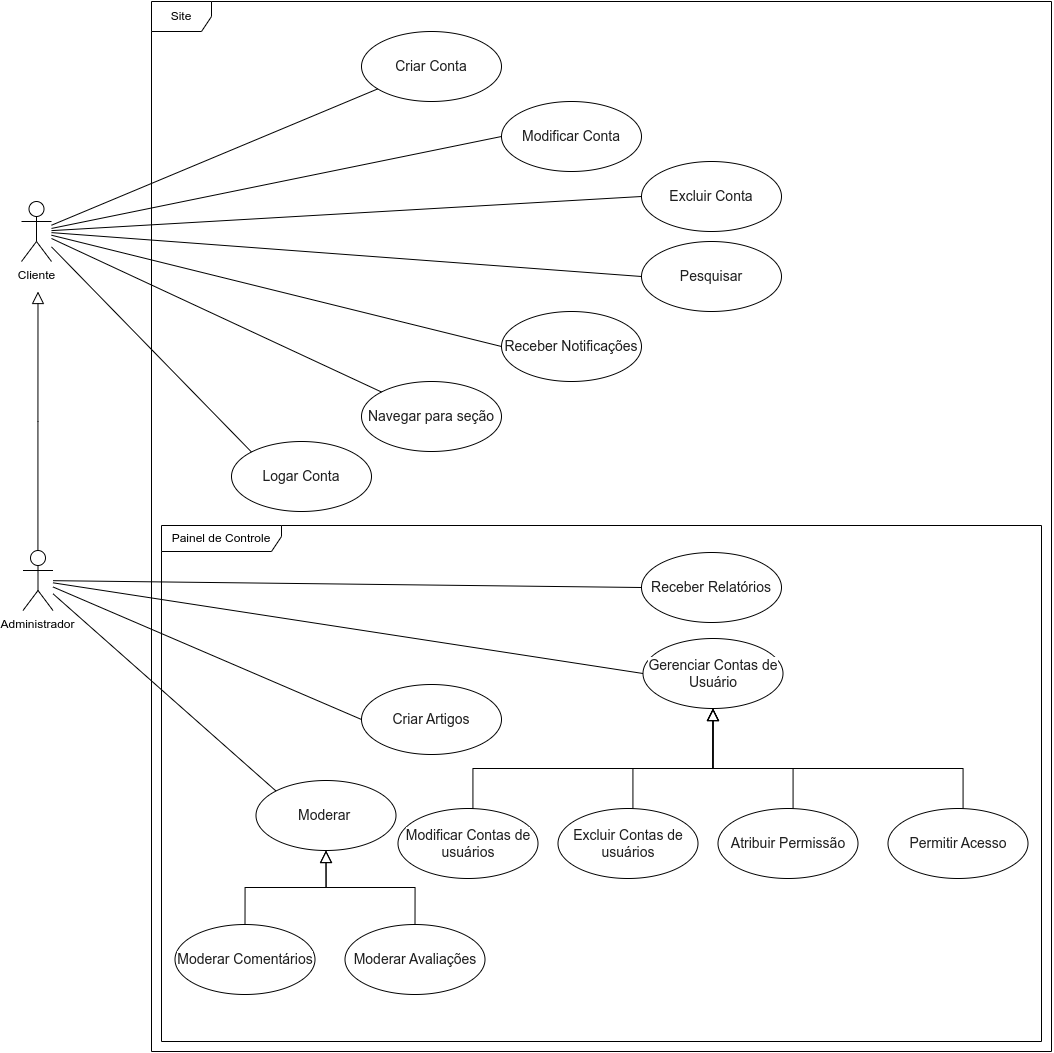

The diagram above was exported from draw.io. Its source (the exported page's mxGraphModel, read from the mxfile embedded in the PNG):
<mxGraphModel dx="1637" dy="686" grid="1" gridSize="10" guides="1" tooltips="1" connect="1" arrows="1" fold="1" page="0" pageScale="1" pageWidth="827" pageHeight="1169" math="0" shadow="0">
  <root>
    <mxCell id="0" />
    <mxCell id="1" parent="0" />
    <mxCell id="NEPEeL_0vxHLTKConVSX-59" value="" style="group" vertex="1" connectable="0" parent="1">
      <mxGeometry width="1030" height="1050" as="geometry" />
    </mxCell>
    <mxCell id="NEPEeL_0vxHLTKConVSX-48" value="Site" style="shape=umlFrame;whiteSpace=wrap;html=1;pointerEvents=0;" vertex="1" parent="NEPEeL_0vxHLTKConVSX-59">
      <mxGeometry x="130" width="900" height="1050" as="geometry" />
    </mxCell>
    <mxCell id="NEPEeL_0vxHLTKConVSX-53" value="Painel de Controle" style="shape=umlFrame;whiteSpace=wrap;html=1;pointerEvents=0;width=120;height=26;" vertex="1" parent="NEPEeL_0vxHLTKConVSX-59">
      <mxGeometry x="140" y="524" width="880" height="516" as="geometry" />
    </mxCell>
    <mxCell id="p-8zzWb7aTDhKdzjHRjA-1" value="Cliente&lt;br&gt;" style="shape=umlActor;verticalLabelPosition=bottom;verticalAlign=top;html=1;outlineConnect=0;" parent="NEPEeL_0vxHLTKConVSX-59" vertex="1">
      <mxGeometry y="200" width="30" height="60" as="geometry" />
    </mxCell>
    <mxCell id="NEPEeL_0vxHLTKConVSX-45" style="edgeStyle=orthogonalEdgeStyle;rounded=0;orthogonalLoop=1;jettySize=auto;html=1;endArrow=block;endFill=0;endSize=10;" edge="1" parent="NEPEeL_0vxHLTKConVSX-59" source="p-8zzWb7aTDhKdzjHRjA-3">
      <mxGeometry relative="1" as="geometry">
        <mxPoint x="16.5" y="290" as="targetPoint" />
      </mxGeometry>
    </mxCell>
    <mxCell id="p-8zzWb7aTDhKdzjHRjA-3" value="Administrador" style="shape=umlActor;verticalLabelPosition=bottom;verticalAlign=top;html=1;outlineConnect=0;" parent="NEPEeL_0vxHLTKConVSX-59" vertex="1">
      <mxGeometry x="1.5" y="549" width="30" height="60" as="geometry" />
    </mxCell>
    <mxCell id="NEPEeL_0vxHLTKConVSX-2" value="&lt;span style=&quot;color: rgb(31, 31, 31); font-family: &amp;quot;Google Sans&amp;quot;, &amp;quot;Helvetica Neue&amp;quot;, sans-serif; font-size: 14px; font-style: normal; font-variant-ligatures: normal; font-variant-caps: normal; font-weight: 400; letter-spacing: normal; orphans: 2; text-align: start; text-indent: 0px; text-transform: none; widows: 2; word-spacing: 0px; -webkit-text-stroke-width: 0px; background-color: rgb(255, 255, 255); text-decoration-thickness: initial; text-decoration-style: initial; text-decoration-color: initial; float: none; display: inline !important;&quot;&gt;Modificar Conta&lt;/span&gt;" style="ellipse;whiteSpace=wrap;html=1;" vertex="1" parent="NEPEeL_0vxHLTKConVSX-59">
      <mxGeometry x="480" y="100" width="140" height="70" as="geometry" />
    </mxCell>
    <mxCell id="NEPEeL_0vxHLTKConVSX-24" style="rounded=0;orthogonalLoop=1;jettySize=auto;html=1;entryX=0;entryY=0.5;entryDx=0;entryDy=0;endArrow=none;endFill=0;" edge="1" parent="NEPEeL_0vxHLTKConVSX-59" source="p-8zzWb7aTDhKdzjHRjA-1" target="NEPEeL_0vxHLTKConVSX-2">
      <mxGeometry relative="1" as="geometry">
        <mxPoint x="620" y="344" as="targetPoint" />
      </mxGeometry>
    </mxCell>
    <mxCell id="NEPEeL_0vxHLTKConVSX-5" value="&lt;span style=&quot;color: rgb(31, 31, 31); font-family: &amp;quot;Google Sans&amp;quot;, &amp;quot;Helvetica Neue&amp;quot;, sans-serif; font-size: 14px; font-style: normal; font-variant-ligatures: normal; font-variant-caps: normal; font-weight: 400; letter-spacing: normal; orphans: 2; text-align: start; text-indent: 0px; text-transform: none; widows: 2; word-spacing: 0px; -webkit-text-stroke-width: 0px; background-color: rgb(255, 255, 255); text-decoration-thickness: initial; text-decoration-style: initial; text-decoration-color: initial; float: none; display: inline !important;&quot;&gt;Pesquisar&lt;/span&gt;" style="ellipse;whiteSpace=wrap;html=1;" vertex="1" parent="NEPEeL_0vxHLTKConVSX-59">
      <mxGeometry x="620" y="240" width="140" height="70" as="geometry" />
    </mxCell>
    <mxCell id="NEPEeL_0vxHLTKConVSX-25" style="rounded=0;orthogonalLoop=1;jettySize=auto;html=1;endArrow=none;endFill=0;entryX=0;entryY=0.5;entryDx=0;entryDy=0;" edge="1" parent="NEPEeL_0vxHLTKConVSX-59" source="p-8zzWb7aTDhKdzjHRjA-1" target="NEPEeL_0vxHLTKConVSX-5">
      <mxGeometry relative="1" as="geometry">
        <mxPoint x="830" y="355" as="targetPoint" />
      </mxGeometry>
    </mxCell>
    <mxCell id="NEPEeL_0vxHLTKConVSX-6" value="&lt;span style=&quot;color: rgb(31, 31, 31); font-family: &amp;quot;Google Sans&amp;quot;, &amp;quot;Helvetica Neue&amp;quot;, sans-serif; font-size: 14px; font-style: normal; font-variant-ligatures: normal; font-variant-caps: normal; font-weight: 400; letter-spacing: normal; orphans: 2; text-align: start; text-indent: 0px; text-transform: none; widows: 2; word-spacing: 0px; -webkit-text-stroke-width: 0px; background-color: rgb(255, 255, 255); text-decoration-thickness: initial; text-decoration-style: initial; text-decoration-color: initial; float: none; display: inline !important;&quot;&gt;Receber Notificações&lt;/span&gt;" style="ellipse;whiteSpace=wrap;html=1;" vertex="1" parent="NEPEeL_0vxHLTKConVSX-59">
      <mxGeometry x="480" y="310" width="140" height="70" as="geometry" />
    </mxCell>
    <mxCell id="NEPEeL_0vxHLTKConVSX-22" style="rounded=0;orthogonalLoop=1;jettySize=auto;html=1;entryX=0;entryY=0.5;entryDx=0;entryDy=0;endArrow=none;endFill=0;" edge="1" parent="NEPEeL_0vxHLTKConVSX-59" source="p-8zzWb7aTDhKdzjHRjA-1" target="NEPEeL_0vxHLTKConVSX-6">
      <mxGeometry relative="1" as="geometry" />
    </mxCell>
    <mxCell id="NEPEeL_0vxHLTKConVSX-7" value="&lt;span style=&quot;color: rgb(31, 31, 31); font-family: &amp;quot;Google Sans&amp;quot;, &amp;quot;Helvetica Neue&amp;quot;, sans-serif; font-size: 14px; font-style: normal; font-variant-ligatures: normal; font-variant-caps: normal; font-weight: 400; letter-spacing: normal; orphans: 2; text-align: start; text-indent: 0px; text-transform: none; widows: 2; word-spacing: 0px; -webkit-text-stroke-width: 0px; background-color: rgb(255, 255, 255); text-decoration-thickness: initial; text-decoration-style: initial; text-decoration-color: initial; float: none; display: inline !important;&quot;&gt;Modificar Contas de usuários&lt;/span&gt;" style="ellipse;whiteSpace=wrap;html=1;" vertex="1" parent="NEPEeL_0vxHLTKConVSX-59">
      <mxGeometry x="376.5" y="807" width="140" height="70" as="geometry" />
    </mxCell>
    <mxCell id="NEPEeL_0vxHLTKConVSX-8" value="&lt;span style=&quot;color: rgb(31, 31, 31); font-family: &amp;quot;Google Sans&amp;quot;, &amp;quot;Helvetica Neue&amp;quot;, sans-serif; font-size: 14px; font-style: normal; font-variant-ligatures: normal; font-variant-caps: normal; font-weight: 400; letter-spacing: normal; orphans: 2; text-align: start; text-indent: 0px; text-transform: none; widows: 2; word-spacing: 0px; -webkit-text-stroke-width: 0px; background-color: rgb(255, 255, 255); text-decoration-thickness: initial; text-decoration-style: initial; text-decoration-color: initial; float: none; display: inline !important;&quot;&gt;Gerenciar Contas de Usuário&lt;/span&gt;" style="ellipse;whiteSpace=wrap;html=1;" vertex="1" parent="NEPEeL_0vxHLTKConVSX-59">
      <mxGeometry x="621.5" y="637" width="140" height="70" as="geometry" />
    </mxCell>
    <mxCell id="NEPEeL_0vxHLTKConVSX-56" style="edgeStyle=none;shape=connector;rounded=0;orthogonalLoop=1;jettySize=auto;html=1;entryX=0;entryY=0.5;entryDx=0;entryDy=0;labelBackgroundColor=default;strokeColor=default;align=center;verticalAlign=middle;fontFamily=Helvetica;fontSize=11;fontColor=default;endArrow=none;endFill=0;" edge="1" parent="NEPEeL_0vxHLTKConVSX-59" source="p-8zzWb7aTDhKdzjHRjA-3" target="NEPEeL_0vxHLTKConVSX-8">
      <mxGeometry relative="1" as="geometry" />
    </mxCell>
    <mxCell id="NEPEeL_0vxHLTKConVSX-35" style="edgeStyle=orthogonalEdgeStyle;rounded=0;orthogonalLoop=1;jettySize=auto;html=1;endArrow=block;endFill=0;endSize=10;exitX=0.5;exitY=0;exitDx=0;exitDy=0;entryX=0.5;entryY=1;entryDx=0;entryDy=0;" edge="1" parent="NEPEeL_0vxHLTKConVSX-59" source="NEPEeL_0vxHLTKConVSX-7" target="NEPEeL_0vxHLTKConVSX-8">
      <mxGeometry relative="1" as="geometry">
        <mxPoint x="691.5" y="667" as="targetPoint" />
        <Array as="points">
          <mxPoint x="451.5" y="807" />
          <mxPoint x="451.5" y="767" />
          <mxPoint x="691.5" y="767" />
        </Array>
      </mxGeometry>
    </mxCell>
    <mxCell id="NEPEeL_0vxHLTKConVSX-9" value="&lt;span style=&quot;color: rgb(31, 31, 31); font-family: &amp;quot;Google Sans&amp;quot;, &amp;quot;Helvetica Neue&amp;quot;, sans-serif; font-size: 14px; font-style: normal; font-variant-ligatures: normal; font-variant-caps: normal; font-weight: 400; letter-spacing: normal; orphans: 2; text-align: start; text-indent: 0px; text-transform: none; widows: 2; word-spacing: 0px; -webkit-text-stroke-width: 0px; background-color: rgb(255, 255, 255); text-decoration-thickness: initial; text-decoration-style: initial; text-decoration-color: initial; float: none; display: inline !important;&quot;&gt;Navegar para seção&lt;/span&gt;" style="ellipse;whiteSpace=wrap;html=1;" vertex="1" parent="NEPEeL_0vxHLTKConVSX-59">
      <mxGeometry x="340" y="380" width="140" height="70" as="geometry" />
    </mxCell>
    <mxCell id="NEPEeL_0vxHLTKConVSX-21" style="rounded=0;orthogonalLoop=1;jettySize=auto;html=1;entryX=0;entryY=0;entryDx=0;entryDy=0;endArrow=none;endFill=0;" edge="1" parent="NEPEeL_0vxHLTKConVSX-59" source="p-8zzWb7aTDhKdzjHRjA-1" target="NEPEeL_0vxHLTKConVSX-9">
      <mxGeometry relative="1" as="geometry" />
    </mxCell>
    <mxCell id="NEPEeL_0vxHLTKConVSX-33" style="edgeStyle=orthogonalEdgeStyle;rounded=0;orthogonalLoop=1;jettySize=auto;html=1;endArrow=block;endFill=0;endSize=10;exitX=0.5;exitY=0;exitDx=0;exitDy=0;entryX=0.5;entryY=1;entryDx=0;entryDy=0;" edge="1" parent="NEPEeL_0vxHLTKConVSX-59" source="NEPEeL_0vxHLTKConVSX-10" target="NEPEeL_0vxHLTKConVSX-8">
      <mxGeometry relative="1" as="geometry">
        <mxPoint x="691.5" y="667" as="targetPoint" />
        <Array as="points">
          <mxPoint x="771.5" y="807" />
          <mxPoint x="771.5" y="767" />
          <mxPoint x="691.5" y="767" />
        </Array>
      </mxGeometry>
    </mxCell>
    <mxCell id="NEPEeL_0vxHLTKConVSX-17" style="edgeStyle=orthogonalEdgeStyle;rounded=0;orthogonalLoop=1;jettySize=auto;html=1;endArrow=block;endFill=0;endSize=10;exitX=0.5;exitY=0;exitDx=0;exitDy=0;entryX=0.5;entryY=1;entryDx=0;entryDy=0;" edge="1" parent="NEPEeL_0vxHLTKConVSX-59" source="NEPEeL_0vxHLTKConVSX-11" target="NEPEeL_0vxHLTKConVSX-8">
      <mxGeometry relative="1" as="geometry">
        <mxPoint x="681.5" y="767" as="targetPoint" />
        <Array as="points">
          <mxPoint x="941.5" y="767" />
          <mxPoint x="691.5" y="767" />
        </Array>
      </mxGeometry>
    </mxCell>
    <mxCell id="NEPEeL_0vxHLTKConVSX-11" value="&lt;span style=&quot;color: rgb(31, 31, 31); font-family: &amp;quot;Google Sans&amp;quot;, &amp;quot;Helvetica Neue&amp;quot;, sans-serif; font-size: 14px; font-style: normal; font-variant-ligatures: normal; font-variant-caps: normal; font-weight: 400; letter-spacing: normal; orphans: 2; text-align: start; text-indent: 0px; text-transform: none; widows: 2; word-spacing: 0px; -webkit-text-stroke-width: 0px; background-color: rgb(255, 255, 255); text-decoration-thickness: initial; text-decoration-style: initial; text-decoration-color: initial; float: none; display: inline !important;&quot;&gt;Permitir Acesso&lt;/span&gt;" style="ellipse;whiteSpace=wrap;html=1;" vertex="1" parent="NEPEeL_0vxHLTKConVSX-59">
      <mxGeometry x="866.5" y="807" width="140" height="70" as="geometry" />
    </mxCell>
    <mxCell id="NEPEeL_0vxHLTKConVSX-34" style="edgeStyle=orthogonalEdgeStyle;rounded=0;orthogonalLoop=1;jettySize=auto;html=1;endArrow=block;endFill=0;endSize=10;exitX=0.5;exitY=0;exitDx=0;exitDy=0;entryX=0.5;entryY=1;entryDx=0;entryDy=0;" edge="1" parent="NEPEeL_0vxHLTKConVSX-59" source="NEPEeL_0vxHLTKConVSX-12" target="NEPEeL_0vxHLTKConVSX-8">
      <mxGeometry relative="1" as="geometry">
        <mxPoint x="691.5" y="667" as="targetPoint" />
        <mxPoint x="561.4988235294118" y="875.5925753598619" as="sourcePoint" />
        <Array as="points">
          <mxPoint x="611.5" y="807" />
          <mxPoint x="611.5" y="767" />
          <mxPoint x="691.5" y="767" />
        </Array>
      </mxGeometry>
    </mxCell>
    <mxCell id="NEPEeL_0vxHLTKConVSX-12" value="&lt;span style=&quot;color: rgb(31, 31, 31); font-family: &amp;quot;Google Sans&amp;quot;, &amp;quot;Helvetica Neue&amp;quot;, sans-serif; font-size: 14px; font-style: normal; font-variant-ligatures: normal; font-variant-caps: normal; font-weight: 400; letter-spacing: normal; orphans: 2; text-align: start; text-indent: 0px; text-transform: none; widows: 2; word-spacing: 0px; -webkit-text-stroke-width: 0px; background-color: rgb(255, 255, 255); text-decoration-thickness: initial; text-decoration-style: initial; text-decoration-color: initial; float: none; display: inline !important;&quot;&gt;Excluir Contas de usuários&lt;/span&gt;" style="ellipse;whiteSpace=wrap;html=1;" vertex="1" parent="NEPEeL_0vxHLTKConVSX-59">
      <mxGeometry x="536.5" y="807" width="140" height="70" as="geometry" />
    </mxCell>
    <mxCell id="NEPEeL_0vxHLTKConVSX-13" value="&lt;span style=&quot;color: rgb(31, 31, 31); font-family: &amp;quot;Google Sans&amp;quot;, &amp;quot;Helvetica Neue&amp;quot;, sans-serif; font-size: 14px; font-style: normal; font-variant-ligatures: normal; font-variant-caps: normal; font-weight: 400; letter-spacing: normal; orphans: 2; text-align: start; text-indent: 0px; text-transform: none; widows: 2; word-spacing: 0px; -webkit-text-stroke-width: 0px; background-color: rgb(255, 255, 255); text-decoration-thickness: initial; text-decoration-style: initial; text-decoration-color: initial; float: none; display: inline !important;&quot;&gt;Criar Conta&lt;/span&gt;" style="ellipse;whiteSpace=wrap;html=1;" vertex="1" parent="NEPEeL_0vxHLTKConVSX-59">
      <mxGeometry x="340" y="30" width="140" height="70" as="geometry" />
    </mxCell>
    <mxCell id="NEPEeL_0vxHLTKConVSX-20" style="rounded=0;orthogonalLoop=1;jettySize=auto;html=1;endArrow=none;endFill=0;" edge="1" parent="NEPEeL_0vxHLTKConVSX-59" source="p-8zzWb7aTDhKdzjHRjA-1" target="NEPEeL_0vxHLTKConVSX-13">
      <mxGeometry relative="1" as="geometry" />
    </mxCell>
    <mxCell id="NEPEeL_0vxHLTKConVSX-14" value="&lt;span style=&quot;color: rgb(31, 31, 31); font-family: &amp;quot;Google Sans&amp;quot;, &amp;quot;Helvetica Neue&amp;quot;, sans-serif; font-size: 14px; font-style: normal; font-variant-ligatures: normal; font-variant-caps: normal; font-weight: 400; letter-spacing: normal; orphans: 2; text-align: start; text-indent: 0px; text-transform: none; widows: 2; word-spacing: 0px; -webkit-text-stroke-width: 0px; background-color: rgb(255, 255, 255); text-decoration-thickness: initial; text-decoration-style: initial; text-decoration-color: initial; float: none; display: inline !important;&quot;&gt;Excluir Conta&lt;/span&gt;" style="ellipse;whiteSpace=wrap;html=1;" vertex="1" parent="NEPEeL_0vxHLTKConVSX-59">
      <mxGeometry x="620" y="160" width="140" height="70" as="geometry" />
    </mxCell>
    <mxCell id="NEPEeL_0vxHLTKConVSX-23" style="rounded=0;orthogonalLoop=1;jettySize=auto;html=1;entryX=0;entryY=0.5;entryDx=0;entryDy=0;endArrow=none;endFill=0;" edge="1" parent="NEPEeL_0vxHLTKConVSX-59" source="p-8zzWb7aTDhKdzjHRjA-1" target="NEPEeL_0vxHLTKConVSX-14">
      <mxGeometry relative="1" as="geometry" />
    </mxCell>
    <mxCell id="NEPEeL_0vxHLTKConVSX-27" value="&lt;span style=&quot;color: rgb(31, 31, 31); font-family: &amp;quot;Google Sans&amp;quot;, &amp;quot;Helvetica Neue&amp;quot;, sans-serif; font-size: 14px; font-style: normal; font-variant-ligatures: normal; font-variant-caps: normal; font-weight: 400; letter-spacing: normal; orphans: 2; text-align: start; text-indent: 0px; text-transform: none; widows: 2; word-spacing: 0px; -webkit-text-stroke-width: 0px; background-color: rgb(255, 255, 255); text-decoration-thickness: initial; text-decoration-style: initial; text-decoration-color: initial; float: none; display: inline !important;&quot;&gt;Criar Artigos&lt;br&gt;&lt;/span&gt;" style="ellipse;whiteSpace=wrap;html=1;" vertex="1" parent="NEPEeL_0vxHLTKConVSX-59">
      <mxGeometry x="340" y="683" width="140" height="70" as="geometry" />
    </mxCell>
    <mxCell id="NEPEeL_0vxHLTKConVSX-57" style="edgeStyle=none;shape=connector;rounded=0;orthogonalLoop=1;jettySize=auto;html=1;entryX=0;entryY=0.5;entryDx=0;entryDy=0;labelBackgroundColor=default;strokeColor=default;align=center;verticalAlign=middle;fontFamily=Helvetica;fontSize=11;fontColor=default;endArrow=none;endFill=0;" edge="1" parent="NEPEeL_0vxHLTKConVSX-59" source="p-8zzWb7aTDhKdzjHRjA-3" target="NEPEeL_0vxHLTKConVSX-27">
      <mxGeometry relative="1" as="geometry" />
    </mxCell>
    <mxCell id="NEPEeL_0vxHLTKConVSX-28" value="&lt;span style=&quot;color: rgb(31, 31, 31); font-family: &amp;quot;Google Sans&amp;quot;, &amp;quot;Helvetica Neue&amp;quot;, sans-serif; font-size: 14px; font-style: normal; font-variant-ligatures: normal; font-variant-caps: normal; font-weight: 400; letter-spacing: normal; orphans: 2; text-align: start; text-indent: 0px; text-transform: none; widows: 2; word-spacing: 0px; -webkit-text-stroke-width: 0px; background-color: rgb(255, 255, 255); text-decoration-thickness: initial; text-decoration-style: initial; text-decoration-color: initial; float: none; display: inline !important;&quot;&gt;Moderar&amp;nbsp;&lt;br&gt;&lt;/span&gt;" style="ellipse;whiteSpace=wrap;html=1;" vertex="1" parent="NEPEeL_0vxHLTKConVSX-59">
      <mxGeometry x="234.5" y="779" width="140" height="70" as="geometry" />
    </mxCell>
    <mxCell id="NEPEeL_0vxHLTKConVSX-58" style="edgeStyle=none;shape=connector;rounded=0;orthogonalLoop=1;jettySize=auto;html=1;entryX=0;entryY=0;entryDx=0;entryDy=0;labelBackgroundColor=default;strokeColor=default;align=center;verticalAlign=middle;fontFamily=Helvetica;fontSize=11;fontColor=default;endArrow=none;endFill=0;" edge="1" parent="NEPEeL_0vxHLTKConVSX-59" source="p-8zzWb7aTDhKdzjHRjA-3" target="NEPEeL_0vxHLTKConVSX-28">
      <mxGeometry relative="1" as="geometry" />
    </mxCell>
    <mxCell id="NEPEeL_0vxHLTKConVSX-32" style="edgeStyle=orthogonalEdgeStyle;rounded=0;orthogonalLoop=1;jettySize=auto;html=1;endArrow=block;endFill=0;exitX=0.5;exitY=0;exitDx=0;exitDy=0;entryX=0.5;entryY=1;entryDx=0;entryDy=0;endSize=10;" edge="1" parent="NEPEeL_0vxHLTKConVSX-59" source="NEPEeL_0vxHLTKConVSX-29" target="NEPEeL_0vxHLTKConVSX-28">
      <mxGeometry relative="1" as="geometry">
        <mxPoint x="534.5" y="1069" as="targetPoint" />
      </mxGeometry>
    </mxCell>
    <mxCell id="NEPEeL_0vxHLTKConVSX-29" value="&lt;span style=&quot;color: rgb(31, 31, 31); font-family: &amp;quot;Google Sans&amp;quot;, &amp;quot;Helvetica Neue&amp;quot;, sans-serif; font-size: 14px; font-style: normal; font-variant-ligatures: normal; font-variant-caps: normal; font-weight: 400; letter-spacing: normal; orphans: 2; text-align: start; text-indent: 0px; text-transform: none; widows: 2; word-spacing: 0px; -webkit-text-stroke-width: 0px; background-color: rgb(255, 255, 255); text-decoration-thickness: initial; text-decoration-style: initial; text-decoration-color: initial; float: none; display: inline !important;&quot;&gt;Moderar Avaliações&lt;br&gt;&lt;/span&gt;" style="ellipse;whiteSpace=wrap;html=1;" vertex="1" parent="NEPEeL_0vxHLTKConVSX-59">
      <mxGeometry x="323.5" y="923" width="140" height="70" as="geometry" />
    </mxCell>
    <mxCell id="NEPEeL_0vxHLTKConVSX-31" style="edgeStyle=orthogonalEdgeStyle;rounded=0;orthogonalLoop=1;jettySize=auto;html=1;endArrow=block;endFill=0;endSize=10;" edge="1" parent="NEPEeL_0vxHLTKConVSX-59" source="NEPEeL_0vxHLTKConVSX-30" target="NEPEeL_0vxHLTKConVSX-28">
      <mxGeometry relative="1" as="geometry" />
    </mxCell>
    <mxCell id="NEPEeL_0vxHLTKConVSX-30" value="&lt;span style=&quot;color: rgb(31, 31, 31); font-family: &amp;quot;Google Sans&amp;quot;, &amp;quot;Helvetica Neue&amp;quot;, sans-serif; font-size: 14px; font-style: normal; font-variant-ligatures: normal; font-variant-caps: normal; font-weight: 400; letter-spacing: normal; orphans: 2; text-align: start; text-indent: 0px; text-transform: none; widows: 2; word-spacing: 0px; -webkit-text-stroke-width: 0px; background-color: rgb(255, 255, 255); text-decoration-thickness: initial; text-decoration-style: initial; text-decoration-color: initial; float: none; display: inline !important;&quot;&gt;Moderar Comentários&lt;br&gt;&lt;/span&gt;" style="ellipse;whiteSpace=wrap;html=1;" vertex="1" parent="NEPEeL_0vxHLTKConVSX-59">
      <mxGeometry x="153.5" y="923" width="140" height="70" as="geometry" />
    </mxCell>
    <mxCell id="NEPEeL_0vxHLTKConVSX-10" value="&lt;span style=&quot;color: rgb(31, 31, 31); font-family: &amp;quot;Google Sans&amp;quot;, &amp;quot;Helvetica Neue&amp;quot;, sans-serif; font-size: 14px; font-style: normal; font-variant-ligatures: normal; font-variant-caps: normal; font-weight: 400; letter-spacing: normal; orphans: 2; text-align: start; text-indent: 0px; text-transform: none; widows: 2; word-spacing: 0px; -webkit-text-stroke-width: 0px; background-color: rgb(255, 255, 255); text-decoration-thickness: initial; text-decoration-style: initial; text-decoration-color: initial; float: none; display: inline !important;&quot;&gt;Atribuir Permissão&lt;/span&gt;" style="ellipse;whiteSpace=wrap;html=1;" vertex="1" parent="NEPEeL_0vxHLTKConVSX-59">
      <mxGeometry x="696.5" y="807" width="140" height="70" as="geometry" />
    </mxCell>
    <mxCell id="NEPEeL_0vxHLTKConVSX-41" value="&lt;span style=&quot;color: rgb(31, 31, 31); font-family: &amp;quot;Google Sans&amp;quot;, &amp;quot;Helvetica Neue&amp;quot;, sans-serif; font-size: 14px; font-style: normal; font-variant-ligatures: normal; font-variant-caps: normal; font-weight: 400; letter-spacing: normal; orphans: 2; text-align: start; text-indent: 0px; text-transform: none; widows: 2; word-spacing: 0px; -webkit-text-stroke-width: 0px; background-color: rgb(255, 255, 255); text-decoration-thickness: initial; text-decoration-style: initial; text-decoration-color: initial; float: none; display: inline !important;&quot;&gt;Receber Relatórios&lt;br&gt;&lt;/span&gt;" style="ellipse;whiteSpace=wrap;html=1;" vertex="1" parent="NEPEeL_0vxHLTKConVSX-59">
      <mxGeometry x="620" y="551" width="140" height="70" as="geometry" />
    </mxCell>
    <mxCell id="NEPEeL_0vxHLTKConVSX-55" style="edgeStyle=none;shape=connector;rounded=0;orthogonalLoop=1;jettySize=auto;html=1;entryX=0;entryY=0.5;entryDx=0;entryDy=0;labelBackgroundColor=default;strokeColor=default;align=center;verticalAlign=middle;fontFamily=Helvetica;fontSize=11;fontColor=default;endArrow=none;endFill=0;" edge="1" parent="NEPEeL_0vxHLTKConVSX-59" source="p-8zzWb7aTDhKdzjHRjA-3" target="NEPEeL_0vxHLTKConVSX-41">
      <mxGeometry relative="1" as="geometry" />
    </mxCell>
    <mxCell id="NEPEeL_0vxHLTKConVSX-46" value="&lt;span style=&quot;color: rgb(31, 31, 31); font-family: &amp;quot;Google Sans&amp;quot;, &amp;quot;Helvetica Neue&amp;quot;, sans-serif; font-size: 14px; font-style: normal; font-variant-ligatures: normal; font-variant-caps: normal; font-weight: 400; letter-spacing: normal; orphans: 2; text-align: start; text-indent: 0px; text-transform: none; widows: 2; word-spacing: 0px; -webkit-text-stroke-width: 0px; background-color: rgb(255, 255, 255); text-decoration-thickness: initial; text-decoration-style: initial; text-decoration-color: initial; float: none; display: inline !important;&quot;&gt;Logar Conta&lt;/span&gt;" style="ellipse;whiteSpace=wrap;html=1;" vertex="1" parent="NEPEeL_0vxHLTKConVSX-59">
      <mxGeometry x="210" y="440" width="140" height="70" as="geometry" />
    </mxCell>
    <mxCell id="NEPEeL_0vxHLTKConVSX-54" style="rounded=0;orthogonalLoop=1;jettySize=auto;html=1;entryX=0;entryY=0;entryDx=0;entryDy=0;endArrow=none;endFill=0;" edge="1" parent="NEPEeL_0vxHLTKConVSX-59" source="p-8zzWb7aTDhKdzjHRjA-1" target="NEPEeL_0vxHLTKConVSX-46">
      <mxGeometry relative="1" as="geometry" />
    </mxCell>
  </root>
</mxGraphModel>